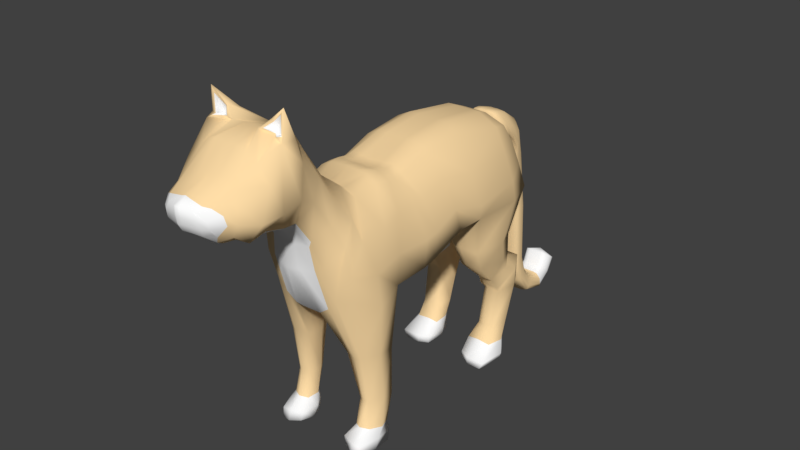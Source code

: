 # Source: cat.blend  (saved by Blender 2.79.0; exported with 4.5.12 LTS)
import bpy
from mathutils import Matrix  # noqa: F401  (used for matrix-valued properties, if any)

bpy.ops.wm.read_factory_settings(use_empty=True)
scene = bpy.context.scene
scene.name = 'Scene'

# ---- collections
col_collection_1 = bpy.data.collections.new('Collection 1'); scene.collection.children.link(col_collection_1)

# ---- materials (node trees are filled in below, after node groups)
mat_material = bpy.data.materials.new('Material')
mat_material.alpha_threshold = 0.0
mat_material.use_transparent_shadow = False
mat_material.diffuse_color = (1.0, 0.7248, 0.3885, 1.0)
mat_material.roughness = 0.5
mat_material.specular_intensity = 0.0
mat_material_001 = bpy.data.materials.new('Material.001')
mat_material_001.alpha_threshold = 0.0
mat_material_001.use_transparent_shadow = False
mat_material_001.diffuse_color = (1.0, 1.0, 1.0, 1.0)
mat_material_001.roughness = 0.5
mat_material_001.specular_intensity = 0.0

# ---- material node trees

# ---- world
world_world = bpy.data.worlds.new('World'); scene.world = world_world
world_world.color = (0.05088, 0.05088, 0.05088)
world_world.use_sun_shadow = False
world_world.sun_shadow_jitter_overblur = 0.0
world_world.cycles.sampling_method = 'MANUAL'

# ---- meshes
me_plane = bpy.data.meshes.new('Plane')
me_plane.from_pydata([(0.0, 2.811, -0.7288), (0.0, 3.484, -0.6299), (0.0, 2.684, 0.5871), (0.0, 3.418, 0.4937), (0.0, 3.896, -0.5959), (0.0, 3.65, 0.4004), (0.0, 4.002, -0.1847), (-0.004986, 3.796, 0.2874), (0.0, 2.383, -0.7781), (0.0, 2.092, 0.5257), (0.0, 1.88, -0.9882), (0.0, 1.644, 0.3756), (0.0, 1.678, -1.06), (0.0, 1.532, 0.3572), (0.0, 1.213, -1.119), (0.0, 1.409, 0.3997), (0.0, 0.8854, -1.197), (0.0, 0.4361, -1.039), (0.0, 0.9184, 0.3479), (0.0, 0.2219, -0.439), (0.0, 0.7594, 0.4526), (0.0, 0.216, -0.1099), (0.0, 0.5615, 0.6106), (0.0, 0.01386, 0.2481), (0.0, 0.3217, 1.041), (0.0, -0.2423, 0.3147), (0.0, 0.267, 1.218), (0.0, -0.5255, 0.2986), (0.0, -0.1452, 1.38), (0.0, -0.7594, 0.3174), (0.0, -0.5443, 1.302), (0.0, -0.8876, 0.3732), (0.0, -0.7801, 1.042), (0.0, -0.9832, 0.4417), (0.0, -1.081, 0.9158), (0.0, -1.16, 0.5591), (0.0, -1.221, 0.8494), (0.07867, 2.813, -0.7265), (0.0, 3.486, -0.6282), (0.1401, 2.687, 0.5898), (0.1108, 3.42, 0.4951), (0.05607, 3.896, -0.5954), (0.05679, 3.651, 0.4009), (0.07409, 4.003, -0.1748), (0.05319, 3.796, 0.2897), (0.2301, 2.41, -0.7672), (0.14, 2.094, 0.528), (0.2344, 1.919, -0.9764), (0.1562, 1.66, 0.3816), (0.2285, 1.714, -1.048), (0.1611, 1.548, 0.3627), (0.1105, 1.27, -1.117), (0.1554, 1.414, 0.3945), (0.08127, 0.886, -1.177), (0.1887, 0.5174, -1.099), (0.06137, 0.93, 0.3215), (0.1497, 0.2593, -0.4354), (0.05961, 0.7721, 0.4301), (0.104, 0.2361, -0.1036), (0.04983, 0.6197, 0.5891), (0.08296, 0.02809, 0.2542), (0.04983, 0.3794, 1.02), (0.1293, -0.2307, 0.32), (0.007999, 0.277, 1.224), (0.1401, -0.5185, 0.3209), (0.08535, -0.1562, 1.375), (0.1094, -0.7613, 0.3479), (0.1471, -0.5312, 1.31), (0.1028, -0.8717, 0.3317), (0.1247, -0.7801, 1.042), (0.08197, -0.9546, 0.4288), (0.06031, -1.076, 0.8951), (0.04293, -1.148, 0.5644), (0.03715, -1.207, 0.8468), (0.3399, 2.823, -0.6965), (0.342, 3.014, -1.47), (0.2751, 2.689, 0.5873), (0.2376, 3.421, 0.4933), (0.2898, 3.899, -0.5732), (0.1767, 3.652, 0.4002), (0.1573, 4.002, -0.1486), (0.1501, 3.814, 0.274), (0.3648, 2.434, -0.738), (0.2751, 2.097, 0.5263), (0.3699, 1.957, -0.9417), (0.2992, 1.675, 0.3901), (0.3595, 1.755, -1.009), (0.3013, 1.564, 0.3712), (0.3319, 1.298, -1.08), (0.2995, 1.424, 0.3962), (0.5248, 1.231, -2.371), (0.268, 1.252, 0.4062), (0.3269, 0.5073, -0.9957), (0.1969, 0.9459, 0.3307), (0.3094, 0.3334, -0.4224), (0.1294, 0.7873, 0.4282), (0.2728, 0.3016, -0.1356), (0.08484, 0.594, 0.5863), (0.2181, 0.05168, 0.2584), (0.0876, 0.353, 1.01), (0.2698, -0.2111, 0.3222), (0.09475, 0.2033, 1.259), (0.2773, -0.503, 0.334), (0.263, -0.2558, 1.428), (0.3137, -0.758, 0.4034), (0.2703, -0.5115, 1.263), (0.2366, -0.8671, 0.3798), (0.2893, -0.7903, 1.018), (0.2329, -0.931, 0.4131), (0.2362, -1.086, 0.8703), (0.2329, -1.096, 0.5458), (0.1701, -1.159, 0.8238), (0.0, -1.22, 0.737), (0.0, -1.211, 0.6514), (0.04836, -1.202, 0.7346), (0.04049, -1.19, 0.6523), (0.2081, -1.173, 0.7405), (0.2449, -1.134, 0.631), (0.8517, 2.676, -0.3577), (0.7691, 2.782, -0.5999), (0.7992, 3.496, -0.5974), (0.6452, 3.443, 0.04066), (0.5118, 3.421, 0.3524), (0.4745, 2.696, 0.4861), (0.547, 3.739, 0.06865), (0.4646, 3.656, 0.2958), (0.6651, 3.902, -0.5703), (0.2672, 3.864, 0.1269), (0.1955, 3.827, 0.2273), (0.2489, 3.983, -0.1067), (0.7412, 2.321, -0.2971), (0.7416, 2.416, -0.6141), (0.4595, 2.109, 0.4302), (0.7491, 1.952, -0.4473), (0.7245, 1.971, -0.8054), (0.4339, 1.683, 0.3014), (0.7341, 1.782, -0.4897), (0.7101, 1.78, -0.8645), (0.4363, 1.569, 0.2847), (0.6695, 1.359, -0.5263), (0.6616, 1.332, -0.9229), (0.4565, 1.424, 0.3099), (0.6802, 0.9654, -0.6155), (0.7998, 0.8875, -0.9698), (0.41, 1.241, 0.333), (0.6515, 0.5613, -0.4969), (0.4492, 0.4971, -0.8426), (0.3757, 0.9445, 0.2502), (0.593, 0.5286, -0.1458), (0.4338, 0.3572, -0.4172), (0.2624, 0.7994, 0.435), (0.5116, 0.4073, 0.1479), (0.3502, 0.2533, -0.02387), (0.1867, 0.612, 0.5926), (0.492, 0.1816, 0.5163), (0.326, 0.06377, 0.2639), (0.1884, 0.3565, 0.984), (0.5174, -0.01978, 0.6153), (0.4444, -0.2048, 0.3562), (0.2291, 0.1936, 1.218), (0.6402, -0.3926, 0.6432), (0.4663, -0.5016, 0.441), (0.3812, -0.205, 1.385), (0.6517, -0.6974, 0.6453), (0.4316, -0.6852, 0.3711), (0.4045, -0.4967, 1.17), (0.487, -0.8779, 0.6643), (0.3996, -0.8663, 0.4996), (0.3523, -0.7878, 0.9708), (0.4267, -0.9499, 0.6632), (0.2831, -0.9643, 0.4968), (0.2965, -1.021, 0.8401), (0.3204, -1.085, 0.6351), (0.3016, -1.027, 0.5585), (0.2255, -1.137, 0.81), (0.7279, 2.621, 0.06815), (0.7756, 3.462, -0.327), (0.6111, 3.822, -0.2447), (0.2701, 3.931, -0.02001), (0.6613, 2.158, 0.1262), (0.6545, 1.79, 0.02399), (0.6415, 1.65, -0.00324), (0.6406, 1.379, -0.02698), (0.6947, 1.096, -0.08427), (0.6567, 0.7439, -0.1212), (0.5543, 0.6834, 0.1393), (0.4717, 0.522, 0.3748), (0.4712, 0.2884, 0.7682), (0.4428, 0.1, 0.9796), (0.4673, -0.2769, 1.392), (0.5966, -0.523, 0.9915), (0.4207, -0.8275, 0.8579), (0.408, -0.9741, 0.7764), (0.3077, -1.103, 0.7314), (0.3067, -0.03723, 1.452), (0.3431, -0.1845, 1.494), (0.4062, -0.03422, 1.452), (0.4808, -0.2164, 1.612), (0.5041, -0.04858, 1.304), (0.4762, -0.2188, 1.377), (0.1213, 1.244, 0.4233), (0.0, 1.242, 0.4365), (0.4909, 1.223, -1.723), (0.3642, 1.192, -1.722), (0.2792, 1.018, -1.721), (0.3186, 0.8229, -1.746), (0.5273, 1.148, -2.724), (0.4815, 0.761, -1.723), (0.6637, 1.009, -1.724), (0.6647, 1.215, -1.723), (0.5496, 0.7883, -1.723), (0.4229, 1.151, -2.371), (0.3716, 1.069, -2.37), (0.411, 0.9279, -2.395), (0.5321, 1.13, -2.837), (0.5176, 0.8666, -2.372), (0.6698, 1.062, -2.372), (0.6578, 1.22, -2.372), (0.5697, 0.8937, -2.372), (0.4339, 1.072, -2.722), (0.37, 0.9938, -2.721), (0.4061, 0.8527, -2.747), (0.5377, 1.101, -3.002), (0.5055, 0.7914, -2.723), (0.7016, 0.9903, -2.732), (0.6511, 1.135, -2.732), (0.6163, 0.8489, -2.736), (0.3995, 1.069, -2.841), (0.3214, 0.9243, -2.852), (0.3519, 0.6879, -2.861), (0.5977, 0.9648, -3.01), (0.5186, 0.6462, -2.879), (0.7037, 0.9164, -2.868), (0.6855, 1.142, -2.867), (0.641, 0.6371, -2.875), (0.3793, 1.015, -3.005), (0.3326, 0.8635, -3.007), (0.3793, 0.6797, -2.987), (0.3222, 2.866, -1.156), (0.5232, 0.6106, -3.013), (0.6942, 0.8699, -3.006), (0.6928, 1.101, -3.005), (0.6244, 0.6141, -3.003), (0.4603, 0.9705, -3.01), (0.4318, 0.853, -3.013), (0.3881, 0.7053, -3.014), (0.5629, 0.8334, -3.011), (0.525, 0.6844, -3.014), (0.6485, 0.8289, -3.013), (0.6516, 0.976, -3.012), (0.6136, 0.7177, -3.013), (0.2297, 3.333, -1.162), (0.3183, 3.618, -1.167), (0.3946, 3.619, -1.166), (0.4087, 2.868, -1.154), (0.3841, 3.355, -1.791), (0.6841, 2.867, -1.151), (0.7493, 3.337, -1.158), (0.6365, 3.62, -1.164), (0.2497, 3.417, -1.474), (0.3389, 3.664, -1.476), (0.4044, 3.664, -1.476), (0.4163, 3.015, -1.469), (0.3568, 3.433, -1.923), (0.6529, 3.013, -1.467), (0.7193, 3.419, -1.472), (0.6123, 3.665, -1.475), (0.2922, 3.584, -1.656), (0.3824, 3.724, -1.574), (0.425, 3.724, -1.574), (0.4324, 3.356, -1.79), (0.3795, 3.502, -2.016), (0.5864, 3.354, -1.791), (0.655, 3.584, -1.656), (0.5603, 3.724, -1.573), (0.2648, 3.741, -1.741), (0.3448, 3.93, -1.632), (0.4043, 3.93, -1.632), (0.4219, 3.434, -1.923), (0.3462, 3.447, -2.56), (0.6295, 3.431, -1.925), (0.6968, 3.741, -1.741), (0.5932, 3.93, -1.63), (0.2875, 3.784, -2.001), (0.3727, 3.957, -1.994), (0.4194, 3.957, -1.993), (0.4308, 3.503, -2.015), (0.2792, 3.307, -2.758), (0.5946, 3.5, -2.016), (0.6629, 3.784, -2.001), (0.5665, 3.957, -1.993), (0.302, 3.642, -2.537), (0.3924, 3.786, -2.529), (0.43, 3.786, -2.529), (0.4366, 3.409, -2.548), (0.2827, 3.15, -2.919), (0.5726, 3.406, -2.548), (0.6416, 3.642, -2.536), (0.5495, 3.786, -2.529), (0.2868, 3.513, -2.753), (0.3768, 3.696, -2.744), (0.4248, 3.696, -2.744), (0.4323, 3.315, -2.752), (0.2957, 3.143, -3.025), (0.6069, 3.318, -2.773), (0.6744, 3.513, -2.753), (0.5769, 3.696, -2.744), (0.2706, 3.431, -2.908), (0.3602, 3.648, -2.897), (0.4172, 3.648, -2.897), (0.4271, 3.078, -2.926), (0.4183, 3.247, -3.064), (0.6806, 3.086, -2.932), (0.7354, 3.44, -2.911), (0.5978, 3.648, -2.897), (0.2708, 3.436, -3.012), (0.3604, 3.653, -3.001), (0.4173, 3.653, -3.001), (0.4272, 3.083, -3.029), (0.6328, 3.079, -3.03), (0.7002, 3.436, -3.011), (0.5789, 3.634, -3.005), (0.4182, 3.414, -3.056), (0.42, 3.512, -3.025), (0.4441, 3.516, -3.051), (0.4535, 3.246, -3.042), (0.4486, 3.411, -3.038), (0.5469, 3.241, -3.046), (0.5419, 3.408, -3.04), (0.5295, 3.516, -3.051), (0.2012, 4.419, -0.4755), (0.1909, 4.375, -0.4972), (0.1647, 4.545, -0.4368), (0.1998, 4.494, -0.4497), (0.1425, 4.568, -0.433), (0.1461, 4.354, -0.5053), (0.09514, 4.577, -0.4253), (0.1054, 4.341, -0.5048), (0.0, 4.576, -0.4254), (0.0, 4.337, -0.5043), (0.0, 4.31, -0.3458), (0.0, 4.352, 0.1174), (0.08051, 4.314, -0.3384), (0.06162, 4.352, 0.1191), (0.1556, 4.324, -0.3175), (0.1491, 4.359, 0.09858), (0.2548, 4.332, -0.04001), (0.1901, 4.348, 0.0558), (0.2383, 4.326, -0.2761), (0.2574, 4.322, -0.1851), (0.2699, 4.182, -0.04591), (0.2487, 4.219, -0.1398), (0.1954, 4.123, 0.2157), (0.267, 4.141, 0.11), (0.1499, 4.119, 0.2644), (0.1572, 4.232, -0.1838), (0.05309, 4.104, 0.2835), (0.07401, 4.229, -0.2093), (-0.005055, 4.104, 0.2816), (0.0, 4.227, -0.2186), (0.0, 4.149, -0.144), (-0.00505, 3.942, 0.3278), (0.07402, 4.149, -0.1345), (0.05311, 3.942, 0.3298), (0.1572, 4.147, -0.1087), (0.1499, 3.959, 0.3137), (0.2671, 4.008, 0.1659), (0.1954, 3.972, 0.2667), (0.2488, 4.127, -0.06729), (0.27, 4.075, 0.01911), (0.27, 3.981, 0.02359), (0.2488, 4.033, -0.06299), (0.1955, 3.877, 0.271), (0.2671, 3.914, 0.1704), (0.15, 3.864, 0.3178), (0.1572, 4.052, -0.1047), (0.05314, 3.847, 0.3336), (0.07405, 4.054, -0.1307), (-0.005023, 3.847, 0.3315), (0.0, 4.053, -0.1405), (0.2012, 4.54, -1.276), (0.1909, 4.491, -1.277), (0.1647, 4.67, -1.277), (0.1998, 4.619, -1.277), (0.1425, 4.694, -1.278), (0.1461, 4.468, -1.277), (0.09514, 4.705, -1.278), (0.1054, 4.457, -1.276), (0.0, 4.704, -1.278), (0.0, 4.453, -1.276), (0.2012, 4.585, -2.142), (0.1909, 4.535, -2.142), (0.1647, 4.715, -2.143), (0.1998, 4.663, -2.142), (0.1425, 4.738, -2.143), (0.1461, 4.513, -2.142), (0.09514, 4.749, -2.143), (0.1054, 4.502, -2.142), (0.0, 4.748, -2.143), (0.0, 4.498, -2.142), (0.2012, 4.684, -2.465), (0.1909, 4.639, -2.486), (0.1647, 4.803, -2.412), (0.1998, 4.756, -2.433), (0.1425, 4.824, -2.403), (0.1461, 4.619, -2.495), (0.09514, 4.834, -2.398), (0.1054, 4.608, -2.5), (0.0, 4.833, -2.398), (0.0, 4.605, -2.501), (0.2012, 4.89, -2.706), (0.1909, 4.864, -2.748), (0.1647, 4.961, -2.596), (0.1998, 4.933, -2.64), (0.1425, 4.973, -2.577), (0.1461, 4.852, -2.767), (0.09514, 4.979, -2.567), (0.1054, 4.846, -2.776), (0.0, 4.979, -2.568), (0.0, 4.844, -2.78), (0.2012, 5.195, -2.786), (0.1909, 5.202, -2.835), (0.1647, 5.177, -2.656), (0.1998, 5.184, -2.708), (0.1425, 5.175, -2.633), (0.1461, 5.206, -2.857), (0.09514, 5.173, -2.623), (0.1054, 5.207, -2.868), (0.0, 5.173, -2.623), (0.0, 5.207, -2.872), (0.2012, 5.379, -2.655), (0.1909, 5.411, -2.692), (0.1647, 5.294, -2.556), (0.1998, 5.327, -2.596), (0.1425, 5.279, -2.539), (0.1461, 5.426, -2.709), (0.09514, 5.271, -2.53), (0.1054, 5.433, -2.718), (0.0, 5.272, -2.531), (0.0, 5.436, -2.721), (0.2012, 5.479, -2.458), (0.1909, 5.521, -2.484), (0.1647, 5.369, -2.388), (0.1998, 5.413, -2.416), (0.1425, 5.35, -2.375), (0.1461, 5.54, -2.496), (0.09514, 5.34, -2.37), (0.1054, 5.549, -2.502), (0.0, 5.341, -2.37), (0.0, 5.553, -2.504), (0.0, 5.474, -2.372), (0.3763, -0.221, 1.345), (0.1905, -0.2473, 1.404), (0.541, -0.2881, 1.345), (0.5144, -0.226, 1.409), (0.5214, -0.2134, 1.691), (0.3203, -0.1862, 1.524), (0.4613, -0.1851, 1.559), (0.3886, -0.1768, 1.394), (0.3024, -0.2139, 1.425), (0.4514, -0.2292, 1.399), (0.4579, -0.1869, 1.388), (0.3608, -0.1619, 1.473)], [], [(45, 37, 74, 82), (69, 71, 109, 107), (60, 58, 96, 98), (39, 46, 83, 76), (140, 143, 208, 209), (59, 61, 99, 97), (68, 66, 104, 106), (44, 42, 79, 81), (67, 69, 107, 105), (58, 56, 94, 96), (41, 43, 80, 78), (51, 49, 86, 88), (57, 59, 97, 95), (66, 64, 102, 104), (50, 52, 89, 87), (31, 29, 66, 68), (22, 24, 61, 59), (16, 14, 51, 53), (2, 9, 46, 39), (23, 21, 58, 60), (32, 34, 71, 69), (8, 0, 37, 45), (33, 31, 68, 70), (24, 26, 63, 61), (113, 35, 72, 115), (9, 11, 48, 46), (25, 23, 60, 62), (0, 1, 38, 37), (34, 36, 73, 71), (10, 8, 45, 47), (17, 16, 53, 54), (35, 33, 70, 72), (26, 28, 65, 63), (3, 2, 39, 40), (11, 13, 50, 48), (27, 25, 62, 64), (18, 20, 57, 55), (12, 10, 47, 49), (1, 4, 41, 38), (19, 17, 54, 56), (28, 30, 67, 65), (5, 3, 40, 42), (13, 15, 52, 50), (29, 27, 64, 66), (20, 22, 59, 57), (14, 12, 49, 51), (4, 6, 43, 41), (21, 19, 56, 58), (30, 32, 69, 67), (7, 5, 42, 44), (159, 101, 194, 196), (110, 108, 170, 173), (53, 51, 203, 204), (84, 82, 131, 134), (109, 111, 174, 171), (91, 93, 147, 144), (70, 68, 106, 108), (61, 63, 101, 99), (115, 72, 110, 117), (46, 48, 85, 83), (62, 60, 98, 100), (41, 78, 253, 252), (71, 73, 111, 109), (47, 45, 82, 84), (92, 54, 205, 207), (72, 70, 108, 110), (63, 65, 452, 101), (40, 39, 76, 77), (48, 50, 87, 85), (64, 62, 100, 102), (55, 57, 95, 93), (49, 47, 84, 86), (37, 38, 251, 238), (56, 54, 92, 94), (65, 67, 105, 452), (42, 40, 77, 79), (73, 114, 116, 111), (114, 115, 117, 116), (74, 37, 238, 254), (100, 98, 155, 158), (83, 85, 135, 132), (117, 110, 173, 172), (99, 101, 159, 156), (108, 106, 167, 170), (82, 74, 119, 131), (107, 109, 171, 168), (116, 117, 172, 193), (98, 96, 152, 155), (76, 83, 132, 123), (54, 53, 204, 205), (111, 116, 193, 174), (97, 99, 156, 153), (106, 104, 164, 167), (89, 91, 144, 141), (81, 79, 125, 128), (105, 107, 168, 165), (96, 94, 149, 152), (78, 80, 129, 126), (88, 86, 137, 140), (95, 97, 153, 150), (104, 102, 161, 164), (87, 89, 141, 138), (79, 77, 122, 125), (452, 105, 165, 451), (94, 92, 146, 149), (120, 119, 256, 257), (86, 84, 134, 137), (93, 95, 150, 147), (102, 100, 158, 161), (85, 87, 138, 135), (77, 76, 123, 122), (36, 112, 114, 73), (112, 113, 115, 114), (175, 121, 122, 123), (176, 120, 126, 177), (177, 126, 129, 178), (175, 123, 132, 179), (179, 132, 135, 180), (180, 135, 138, 181), (181, 138, 141, 182), (182, 141, 144, 183), (183, 144, 147, 184), (184, 147, 150, 185), (185, 150, 153, 186), (186, 153, 156, 187), (187, 156, 159, 188), (197, 195, 462, 457), (453, 451, 165, 190), (190, 165, 168, 191), (191, 168, 171, 192), (192, 171, 174, 193), (170, 169, 172, 173), (169, 192, 193, 172), (167, 166, 169, 170), (166, 191, 192, 169), (164, 163, 166, 167), (163, 190, 191, 166), (161, 160, 163, 164), (160, 453, 190, 163), (158, 157, 160, 161), (157, 188, 453, 160), (155, 154, 157, 158), (154, 187, 188, 157), (152, 151, 154, 155), (151, 186, 187, 154), (149, 148, 151, 152), (148, 185, 186, 151), (146, 145, 148, 149), (145, 184, 185, 148), (143, 142, 145, 146), (142, 183, 184, 145), (140, 139, 142, 143), (139, 182, 183, 142), (137, 136, 139, 140), (136, 181, 182, 139), (134, 133, 136, 137), (133, 180, 181, 136), (131, 130, 133, 134), (130, 179, 180, 133), (119, 118, 130, 131), (118, 175, 179, 130), (125, 124, 127, 128), (124, 177, 178, 127), (122, 121, 124, 125), (121, 176, 177, 124), (119, 120, 176, 118), (118, 176, 121, 175), (194, 456, 455, 196), (198, 196, 455, 454), (188, 159, 196, 198), (195, 103, 459, 462), (453, 188, 198, 454), (101, 452, 456, 194), (55, 93, 91, 200), (89, 52, 200, 91), (200, 52, 15, 201), (55, 200, 201, 18), (207, 205, 213, 215), (202, 209, 217, 90), (209, 208, 216, 217), (204, 203, 211, 212), (88, 140, 209, 202), (51, 88, 202, 203), (143, 146, 210, 208), (146, 92, 207, 210), (218, 215, 223, 226), (211, 90, 206, 219), (216, 218, 226, 224), (213, 212, 220, 221), (205, 204, 212, 213), (208, 210, 218, 216), (203, 202, 90, 211), (210, 207, 215, 218), (224, 226, 234, 232), (221, 220, 228, 229), (223, 221, 229, 231), (206, 225, 233, 214), (212, 211, 219, 220), (217, 216, 224, 225), (90, 217, 225, 206), (215, 213, 221, 223), (231, 229, 237, 239), (214, 233, 241, 222), (233, 232, 240, 241), (228, 227, 235, 236), (219, 206, 214, 227), (226, 223, 231, 234), (220, 219, 227, 228), (225, 224, 232, 233), (222, 241, 249, 230), (241, 240, 248, 249), (236, 235, 243, 244), (242, 239, 247, 250), (229, 228, 236, 237), (232, 234, 242, 240), (227, 214, 222, 235), (234, 231, 239, 242), (244, 243, 230, 246), (247, 246, 248, 250), (245, 244, 246, 247), (246, 230, 249, 248), (239, 237, 245, 247), (237, 236, 244, 245), (240, 242, 250, 248), (235, 222, 230, 243), (238, 251, 259, 75), (258, 257, 265, 266), (252, 253, 261, 260), (257, 256, 264, 265), (119, 74, 254, 256), (126, 120, 257, 258), (78, 126, 258, 253), (38, 41, 252, 251), (260, 261, 269, 268), (265, 264, 272, 273), (259, 260, 268, 267), (262, 75, 255, 270), (253, 258, 266, 261), (256, 254, 262, 264), (254, 238, 75, 262), (251, 252, 260, 259), (272, 270, 278, 280), (269, 274, 282, 277), (255, 267, 275, 263), (274, 273, 281, 282), (266, 265, 273, 274), (75, 259, 267, 255), (261, 266, 274, 269), (264, 262, 270, 272), (277, 282, 290, 285), (263, 275, 283, 271), (282, 281, 289, 290), (276, 277, 285, 284), (270, 255, 263, 278), (267, 268, 276, 275), (273, 272, 280, 281), (268, 269, 277, 276), (290, 289, 297, 298), (284, 285, 293, 292), (289, 288, 296, 297), (283, 284, 292, 291), (280, 278, 286, 288), (278, 263, 271, 286), (275, 276, 284, 283), (281, 280, 288, 289), (297, 296, 304, 305), (291, 292, 300, 299), (294, 279, 287, 302), (296, 294, 302, 304), (271, 283, 291, 279), (285, 290, 298, 293), (288, 286, 294, 296), (286, 271, 279, 294), (301, 306, 314, 309), (287, 299, 307, 295), (306, 305, 313, 314), (300, 301, 309, 308), (292, 293, 301, 300), (298, 297, 305, 306), (279, 291, 299, 287), (293, 298, 306, 301), (309, 314, 321, 317), (295, 307, 315, 303), (314, 313, 320, 321), (308, 309, 317, 316), (304, 302, 310, 312), (302, 287, 295, 310), (299, 300, 308, 307), (305, 304, 312, 313), (321, 320, 328, 329), (316, 317, 324, 323), (320, 319, 327, 328), (315, 316, 323, 322), (312, 310, 318, 319), (310, 295, 303, 318), (307, 308, 316, 315), (313, 312, 319, 320), (311, 322, 326, 325), (322, 323, 324, 326), (325, 326, 328, 327), (326, 324, 329, 328), (303, 315, 322, 311), (317, 321, 329, 324), (319, 318, 325, 327), (318, 303, 311, 325), (347, 346, 333, 332), (342, 340, 339, 337), (344, 342, 337, 335), (349, 348, 331, 330), (353, 350, 349, 346), (358, 356, 343, 341), (355, 357, 342, 344), (351, 355, 344, 348), (345, 347, 332, 334), (366, 369, 350, 353), (352, 353, 346, 347), (367, 366, 353, 352), (357, 359, 340, 342), (356, 354, 345, 343), (364, 362, 357, 355), (374, 372, 367, 365), (348, 344, 335, 331), (80, 43, 377, 375), (350, 351, 348, 349), (81, 128, 372, 374), (343, 345, 334, 336), (354, 352, 347, 345), (44, 81, 374, 376), (365, 367, 352, 354), (341, 343, 336, 338), (368, 364, 355, 351), (346, 349, 330, 333), (129, 80, 375, 371), (128, 127, 373, 372), (361, 363, 356, 358), (376, 374, 365, 363), (43, 6, 379, 377), (7, 44, 376, 378), (371, 375, 364, 368), (178, 129, 371, 370), (127, 178, 370, 373), (369, 368, 351, 350), (378, 376, 363, 361), (377, 379, 360, 362), (373, 370, 369, 366), (363, 365, 354, 356), (362, 360, 359, 357), (370, 371, 368, 369), (372, 373, 366, 367), (375, 377, 362, 364), (338, 336, 386, 388), (336, 334, 384, 386), (330, 331, 381, 380), (335, 337, 387, 385), (331, 335, 385, 381), (337, 339, 389, 387), (333, 330, 380, 383), (332, 333, 383, 382), (334, 332, 382, 384), (388, 386, 396, 398), (383, 380, 390, 393), (386, 384, 394, 396), (380, 381, 391, 390), (385, 387, 397, 395), (381, 385, 395, 391), (382, 383, 393, 392), (387, 389, 399, 397), (384, 382, 392, 394), (395, 397, 407, 405), (391, 395, 405, 401), (392, 393, 403, 402), (397, 399, 409, 407), (394, 392, 402, 404), (398, 396, 406, 408), (393, 390, 400, 403), (396, 394, 404, 406), (390, 391, 401, 400), (404, 402, 412, 414), (408, 406, 416, 418), (403, 400, 410, 413), (406, 404, 414, 416), (400, 401, 411, 410), (405, 407, 417, 415), (401, 405, 415, 411), (402, 403, 413, 412), (407, 409, 419, 417), (416, 414, 424, 426), (410, 411, 421, 420), (415, 417, 427, 425), (411, 415, 425, 421), (412, 413, 423, 422), (417, 419, 429, 427), (414, 412, 422, 424), (418, 416, 426, 428), (413, 410, 420, 423), (427, 429, 439, 437), (424, 422, 432, 434), (428, 426, 436, 438), (423, 420, 430, 433), (426, 424, 434, 436), (420, 421, 431, 430), (425, 427, 437, 435), (421, 425, 435, 431), (422, 423, 433, 432), (433, 430, 440, 443), (436, 434, 444, 446), (430, 431, 441, 440), (435, 437, 447, 445), (431, 435, 445, 441), (432, 433, 443, 442), (437, 439, 449, 447), (434, 432, 442, 444), (438, 436, 446, 448), (441, 445, 450), (442, 443, 450), (447, 449, 450), (444, 442, 450), (448, 446, 450), (443, 440, 450), (446, 444, 450), (440, 441, 450), (445, 447, 450), (162, 103, 452, 451), (199, 189, 453, 454), (189, 162, 451, 453), (195, 197, 455, 456), (197, 199, 454, 455), (103, 195, 456, 452), (458, 460, 461, 457), (459, 458, 457, 462), (189, 199, 461, 460), (199, 197, 457, 461), (162, 189, 460, 458), (103, 162, 458, 459)])
me_plane.polygons.foreach_set('use_smooth', [True] * 434)
me_plane.polygons.foreach_set('material_index', [1, 0, 1, 0, 0, 0, 1, 0, 0, 1, 1, 1, 0, 1, 0, 1, 0, 1, 0, 1, 0, 1, 1, 0, 1, 0, 1, 1, 1, 1, 1, 1, 0, 0, 0, 1, 0, 1, 0, 1, 0, 0, 0, 1, 0, 1, 1, 1, 0, 0, 0, 1, 0, 1, 1, 0, 1, 0, 1, 0, 1, 1, 1, 1, 0, 1, 0, 0, 0, 1, 0, 1, 1, 1, 0, 0, 1, 1, 0, 1, 0, 1, 0, 0, 1, 0, 1, 1, 0, 0, 1, 0, 0, 0, 0, 0, 0, 0, 1, 0, 1, 0, 0, 0, 0, 0, 1, 0, 1, 0, 0, 1, 1, 0, 0, 0, 0, 0, 0, 0, 0, 0, 0, 0, 0, 0, 1, 0, 0, 0, 1, 1, 1, 0, 0, 0, 0, 0, 0, 0, 0, 0, 0, 0, 0, 0, 0, 0, 0, 0, 0, 0, 0, 0, 0, 0, 0, 0, 0, 0, 0, 0, 0, 0, 0, 0, 0, 0, 0, 0, 1, 0, 0, 0, 0, 0, 0, 0, 0, 0, 0, 0, 0, 0, 0, 0, 0, 0, 0, 0, 0, 0, 0, 1, 1, 1, 1, 0, 0, 0, 0, 1, 1, 1, 1, 1, 1, 1, 1, 1, 1, 1, 1, 1, 1, 1, 1, 1, 1, 1, 1, 1, 1, 1, 1, 1, 0, 0, 0, 0, 0, 0, 1, 0, 0, 1, 0, 0, 0, 0, 1, 0, 0, 0, 0, 0, 1, 0, 0, 0, 0, 0, 0, 0, 0, 0, 0, 0, 0, 0, 0, 0, 0, 0, 0, 0, 0, 0, 0, 0, 0, 0, 0, 1, 1, 1, 1, 0, 0, 0, 0, 1, 1, 1, 1, 1, 1, 1, 1, 1, 1, 1, 1, 1, 1, 1, 1, 1, 1, 1, 1, 1, 1, 1, 1, 0, 0, 0, 0, 0, 0, 0, 0, 0, 0, 0, 0, 0, 0, 0, 0, 0, 0, 0, 0, 0, 0, 0, 0, 0, 0, 0, 0, 0, 0, 0, 0, 0, 0, 0, 0, 0, 0, 0, 0, 0, 0, 0, 0, 0, 0, 0, 0, 0, 0, 0, 0, 0, 0, 0, 0, 0, 0, 0, 0, 0, 0, 0, 0, 0, 0, 0, 0, 0, 0, 0, 0, 0, 0, 0, 0, 0, 0, 0, 0, 0, 0, 0, 0, 0, 0, 0, 0, 0, 0, 1, 1, 1, 1, 1, 1, 1, 1, 1, 1, 1, 1, 1, 1, 1, 1, 1, 1, 1, 1, 1, 1, 1, 1, 1, 1, 1, 0, 0, 0, 0, 0, 0, 1, 1, 1, 1, 1, 1])
me_plane.materials.append(mat_material)
me_plane.materials.append(mat_material_001)
me_plane.use_remesh_preserve_volume = False
me_plane.use_remesh_preserve_attributes = False
me_plane.use_mirror_vertex_groups = False
me_plane.update()

# ---- objects
ob_plane = bpy.data.objects.new('Plane', me_plane)

# ---- transforms, parenting, visibility, modifiers, constraints
ob_plane.location = (0.0, 0.0, 3.446)
ob_plane.lineart.crease_threshold = 0.0
_m = ob_plane.modifiers.new('Mirror', 'MIRROR')
_m.use_clip = True

# ---- collection membership
col_collection_1.objects.link(ob_plane)

# ---- scene / render settings (as saved in the file)
scene.frame_start = 1; scene.frame_end = 250; scene.frame_set(1)
scene.render.engine = 'BLENDER_EEVEE_NEXT'
scene.render.resolution_percentage = 50
scene.render.dither_intensity = 0.0
scene.cycles.use_denoising = False
scene.cycles.samples = 128
scene.cycles.sampling_pattern = 'TABULATED_SOBOL'
scene.cycles.use_adaptive_sampling = False
scene.cycles.use_light_tree = False
scene.cycles.blur_glossy = 0.0
scene.cycles.sample_clamp_indirect = 0.0
scene.view_settings.view_transform = 'Standard'
bpy.context.view_layer.update()

# ---- added for rendering (the .blend has no active camera and no usable light): camera, sun
cam_auto = bpy.data.cameras.new('AutoCamera')
cam_auto.lens = 50.0
cam_auto.sensor_width = 36.0
cam_auto.clip_end = 1000.0
ob_auto_camera = bpy.data.objects.new('AutoCamera', cam_auto)
scene.collection.objects.link(ob_auto_camera)
ob_auto_camera.location = (7.81833, -7.21619, 9.01427)
ob_auto_camera.rotation_euler = (1.09748, -7.21219e-08, 0.694738)
scene.camera = ob_auto_camera
light_auto_sun = bpy.data.lights.new('AutoSun', 'SUN')
light_auto_sun.energy = 3.0
light_auto_sun.angle = 0.0523599
ob_auto_sun = bpy.data.objects.new('AutoSun', light_auto_sun)
scene.collection.objects.link(ob_auto_sun)
ob_auto_sun.rotation_euler = (0.872665, 0.174533, 0.523599)
bpy.context.view_layer.update()
